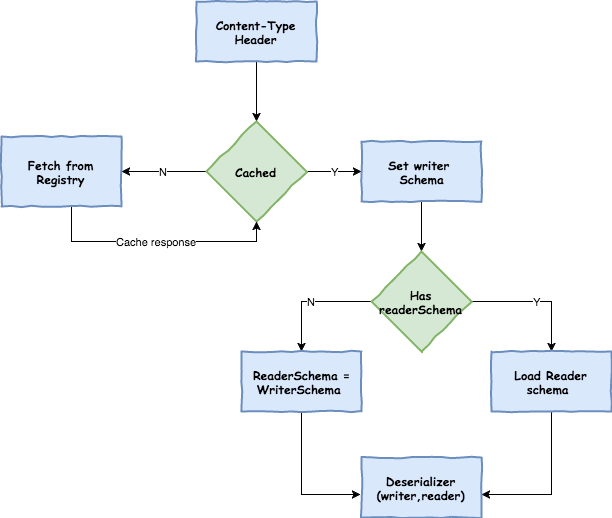

The diagram above was exported from draw.io. Its source (the exported page's mxGraphModel, read from the mxfile embedded in the PNG):
<mxGraphModel dx="1954" dy="1038" grid="1" gridSize="10" guides="1" tooltips="1" connect="1" arrows="1" fold="1" page="1" pageScale="1" pageWidth="850" pageHeight="1100" background="#ffffff" math="0" shadow="0">
  <root>
    <mxCell id="0" />
    <mxCell id="1" parent="0" />
    <mxCell id="6" value="" style="edgeStyle=orthogonalEdgeStyle;rounded=0;html=1;jettySize=auto;orthogonalLoop=1;" edge="1" parent="1" source="2" target="5">
      <mxGeometry relative="1" as="geometry" />
    </mxCell>
    <mxCell id="2" value="Content-Type Header" style="html=1;whiteSpace=wrap;comic=1;strokeWidth=2;fontFamily=Comic Sans MS;fontStyle=1;fillColor=#dae8fc;strokeColor=#6c8ebf;" vertex="1" parent="1">
      <mxGeometry x="365" y="200" width="120" height="60" as="geometry" />
    </mxCell>
    <mxCell id="18" value="N" style="edgeStyle=orthogonalEdgeStyle;rounded=0;html=1;jettySize=auto;orthogonalLoop=1;" edge="1" parent="1" source="5" target="9">
      <mxGeometry relative="1" as="geometry" />
    </mxCell>
    <mxCell id="20" value="Y" style="edgeStyle=orthogonalEdgeStyle;rounded=0;html=1;jettySize=auto;orthogonalLoop=1;" edge="1" parent="1" source="5" target="19">
      <mxGeometry relative="1" as="geometry" />
    </mxCell>
    <mxCell id="5" value="Cached" style="rhombus;html=1;align=center;whiteSpace=wrap;comic=1;strokeWidth=2;fontFamily=Comic Sans MS;fontStyle=1;fillColor=#d5e8d4;strokeColor=#82b366;" vertex="1" parent="1">
      <mxGeometry x="375" y="320" width="100" height="100" as="geometry" />
    </mxCell>
    <mxCell id="15" value="Cache response" style="edgeStyle=orthogonalEdgeStyle;rounded=0;html=1;entryX=0.5;entryY=1;jettySize=auto;orthogonalLoop=1;" edge="1" parent="1" source="9" target="5">
      <mxGeometry relative="1" as="geometry">
        <Array as="points">
          <mxPoint x="240" y="440" />
          <mxPoint x="425" y="440" />
        </Array>
      </mxGeometry>
    </mxCell>
    <mxCell id="9" value="Fetch from Registry" style="html=1;whiteSpace=wrap;comic=1;strokeWidth=2;fontFamily=Comic Sans MS;fontStyle=1;fillColor=#dae8fc;strokeColor=#6c8ebf;" vertex="1" parent="1">
      <mxGeometry x="170" y="335" width="120" height="70" as="geometry" />
    </mxCell>
    <mxCell id="22" style="edgeStyle=orthogonalEdgeStyle;rounded=0;html=1;jettySize=auto;orthogonalLoop=1;" edge="1" parent="1" source="19" target="21">
      <mxGeometry relative="1" as="geometry" />
    </mxCell>
    <mxCell id="19" value="Set writer&amp;nbsp;&lt;div&gt;Schema&lt;/div&gt;" style="html=1;whiteSpace=wrap;comic=1;strokeWidth=2;fontFamily=Comic Sans MS;fontStyle=1;fillColor=#dae8fc;strokeColor=#6c8ebf;" vertex="1" parent="1">
      <mxGeometry x="530" y="340" width="120" height="60" as="geometry" />
    </mxCell>
    <mxCell id="24" value="N" style="edgeStyle=orthogonalEdgeStyle;rounded=0;html=1;entryX=0.5;entryY=0;jettySize=auto;orthogonalLoop=1;" edge="1" parent="1" source="21" target="23">
      <mxGeometry relative="1" as="geometry" />
    </mxCell>
    <mxCell id="27" value="Y" style="edgeStyle=orthogonalEdgeStyle;rounded=0;html=1;entryX=0.5;entryY=0;jettySize=auto;orthogonalLoop=1;" edge="1" parent="1" source="21" target="25">
      <mxGeometry relative="1" as="geometry" />
    </mxCell>
    <mxCell id="21" value="Has readerSchema" style="rhombus;html=1;align=center;whiteSpace=wrap;comic=1;strokeWidth=2;fontFamily=Comic Sans MS;fontStyle=1;fillColor=#d5e8d4;strokeColor=#82b366;" vertex="1" parent="1">
      <mxGeometry x="540" y="450" width="100" height="100" as="geometry" />
    </mxCell>
    <mxCell id="30" style="edgeStyle=orthogonalEdgeStyle;rounded=0;html=1;entryX=-0.008;entryY=0.617;entryPerimeter=0;jettySize=auto;orthogonalLoop=1;" edge="1" parent="1" source="23" target="28">
      <mxGeometry relative="1" as="geometry" />
    </mxCell>
    <mxCell id="23" value="ReaderSchema =&lt;div&gt;WriterSchema&amp;nbsp;&lt;/div&gt;" style="html=1;whiteSpace=wrap;comic=1;strokeWidth=2;fontFamily=Comic Sans MS;fontStyle=1;fillColor=#dae8fc;strokeColor=#6c8ebf;" vertex="1" parent="1">
      <mxGeometry x="410" y="550" width="120" height="60" as="geometry" />
    </mxCell>
    <mxCell id="31" style="edgeStyle=orthogonalEdgeStyle;rounded=0;html=1;entryX=1;entryY=0.617;entryPerimeter=0;jettySize=auto;orthogonalLoop=1;" edge="1" parent="1" source="25" target="28">
      <mxGeometry relative="1" as="geometry">
        <Array as="points">
          <mxPoint x="720" y="693" />
        </Array>
      </mxGeometry>
    </mxCell>
    <mxCell id="25" value="&lt;div&gt;Load Reader schema&amp;nbsp;&lt;/div&gt;" style="html=1;whiteSpace=wrap;comic=1;strokeWidth=2;fontFamily=Comic Sans MS;fontStyle=1;fillColor=#dae8fc;strokeColor=#6c8ebf;" vertex="1" parent="1">
      <mxGeometry x="660" y="550" width="120" height="60" as="geometry" />
    </mxCell>
    <mxCell id="28" value="Deserializer&lt;div&gt;(writer,reader)&lt;/div&gt;" style="html=1;whiteSpace=wrap;comic=1;strokeWidth=2;fontFamily=Comic Sans MS;fontStyle=1;fillColor=#dae8fc;strokeColor=#6c8ebf;" vertex="1" parent="1">
      <mxGeometry x="530" y="656" width="120" height="60" as="geometry" />
    </mxCell>
  </root>
</mxGraphModel>